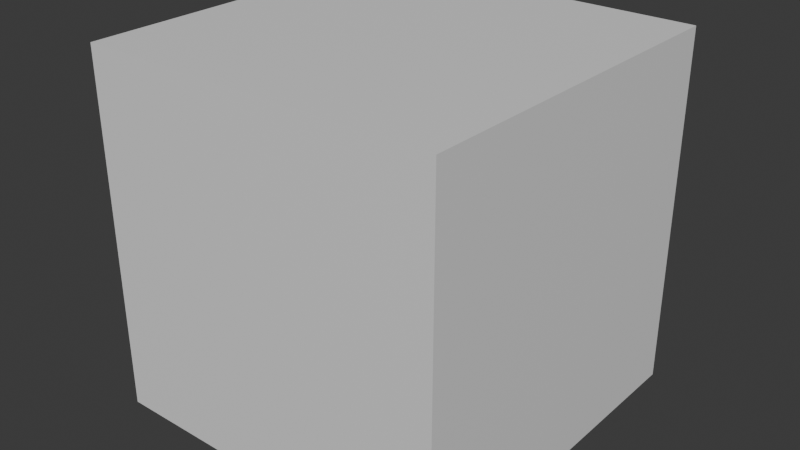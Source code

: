 # Source: roach.blend  (saved by Blender 4.2.66; exported with 4.5.12 LTS)
import bpy
from mathutils import Matrix  # noqa: F401  (used for matrix-valued properties, if any)

bpy.ops.wm.read_factory_settings(use_empty=True)
scene = bpy.context.scene
scene.name = 'Scene'

# ---- collections
col_collection = bpy.data.collections.new('Collection'); scene.collection.children.link(col_collection)

# ---- materials (node trees are filled in below, after node groups)
mat_material = bpy.data.materials.new('Material')
mat_material.alpha_threshold = 0.0
mat_material.use_transparent_shadow = False
mat_material.roughness = 0.5
mat_material.line_color = (0.0, 0.0, 0.0, 1.0)

# ---- material node trees
mat_material.use_nodes = True; mat_material.node_tree.nodes.clear()
_N = mat_material.node_tree.nodes; _L = mat_material.node_tree.links
n0 = _N.new('ShaderNodeOutputMaterial'); n0.name = 'Material Output'; n0.location = (300, 300)
n1 = _N.new('ShaderNodeBsdfPrincipled'); n1.name = 'Principled BSDF'; n1.location = (10, 300)
n1.inputs[3].default_value = 1.45
_L.new(n1.outputs[0], n0.inputs[0])
n0.is_active_output = True

# ---- world
world_world = bpy.data.worlds.new('World'); scene.world = world_world
world_world.use_nodes = True; world_world.node_tree.nodes.clear()
_N = world_world.node_tree.nodes; _L = world_world.node_tree.links
n0 = _N.new('ShaderNodeOutputWorld'); n0.name = 'World Output'; n0.location = (300, 300)
n1 = _N.new('ShaderNodeBackground'); n1.name = 'Background'; n1.location = (10, 300)
n1.inputs[0].default_value = (0.05088, 0.05088, 0.05088, 1.0)
_L.new(n1.outputs[0], n0.inputs[0])
n0.is_active_output = True
world_world.color = (0.05088, 0.05088, 0.05088)
world_world.sun_shadow_jitter_overblur = 0.0

# ---- meshes
me_cube = bpy.data.meshes.new('Cube')
me_cube.from_pydata([(1.0, 1.0, 1.0), (1.0, 1.0, -1.0), (1.0, -1.0, 1.0), (1.0, -1.0, -1.0), (-1.0, 1.0, 1.0), (-1.0, 1.0, -1.0), (-1.0, -1.0, 1.0), (-1.0, -1.0, -1.0)], [], [(0, 4, 6, 2), (3, 2, 6, 7), (7, 6, 4, 5), (5, 1, 3, 7), (1, 0, 2, 3), (5, 4, 0, 1)])
_uv = me_cube.uv_layers.new(name='UVMap')
_uv.uv.foreach_set('vector', [0.625, 0.5, 0.875, 0.5, 0.875, 0.75, 0.625, 0.75, 0.375, 0.75, 0.625, 0.75, 0.625, 1.0, 0.375, 1.0, 0.375, 0.0, 0.625, 0.0, 0.625, 0.25, 0.375, 0.25, 0.125, 0.5, 0.375, 0.5, 0.375, 0.75, 0.125, 0.75, 0.375, 0.5, 0.625, 0.5, 0.625, 0.75, 0.375, 0.75, 0.375, 0.25, 0.625, 0.25, 0.625, 0.5, 0.375, 0.5])
me_cube.materials.append(mat_material)
me_cube.use_mirror_vertex_groups = False
me_cube.update()

# ---- objects
ob_cube = bpy.data.objects.new('Cube', me_cube)

# ---- transforms, parenting, visibility, modifiers, constraints
ob_cube.location = (0.0, 0.0, 0.0)
ob_cube.scale = (0.6263, 0.6263, 0.6263)
ob_cube.lock_rotations_4d = False
ob_cube.empty_display_type = 'ARROWS'
ob_cube.lineart.crease_threshold = 0.0

# ---- collection membership
col_collection.objects.link(ob_cube)

# ---- scene / render settings (as saved in the file)
scene.frame_start = 1; scene.frame_end = 250; scene.frame_set(1)
scene.render.engine = 'BLENDER_EEVEE_NEXT'
bpy.context.view_layer.update()

# ---- added for rendering (the .blend has no active camera and no usable light): camera, sun
cam_auto = bpy.data.cameras.new('AutoCamera')
cam_auto.lens = 50.0
cam_auto.sensor_width = 36.0
cam_auto.clip_end = 1000.0
ob_auto_camera = bpy.data.objects.new('AutoCamera', cam_auto)
scene.collection.objects.link(ob_auto_camera)
ob_auto_camera.location = (2.00733, -2.40879, 1.60586)
ob_auto_camera.rotation_euler = (1.09748, -7.21219e-08, 0.694738)
scene.camera = ob_auto_camera
light_auto_sun = bpy.data.lights.new('AutoSun', 'SUN')
light_auto_sun.energy = 3.0
light_auto_sun.angle = 0.0523599
ob_auto_sun = bpy.data.objects.new('AutoSun', light_auto_sun)
scene.collection.objects.link(ob_auto_sun)
ob_auto_sun.rotation_euler = (0.872665, 0.174533, 0.523599)
bpy.context.view_layer.update()
